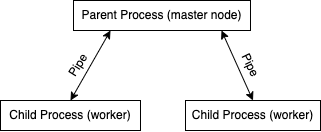

The diagram above was exported from draw.io. Its source (the exported page's mxGraphModel, read from the mxfile embedded in the PNG):
<mxGraphModel dx="989" dy="496" grid="1" gridSize="10" guides="1" tooltips="1" connect="1" arrows="1" fold="1" page="1" pageScale="1" pageWidth="850" pageHeight="1100" math="0" shadow="0">
  <root>
    <mxCell id="0" />
    <mxCell id="1" parent="0" />
    <mxCell id="YyXmuvh0e3vSTUspb_KA-1" value="Parent Process (master node)" style="rounded=0;whiteSpace=wrap;html=1;" vertex="1" parent="1">
      <mxGeometry x="313" y="180" width="177" height="30" as="geometry" />
    </mxCell>
    <mxCell id="YyXmuvh0e3vSTUspb_KA-2" value="Child Process (worker)" style="rounded=0;whiteSpace=wrap;html=1;" vertex="1" parent="1">
      <mxGeometry x="425" y="280" width="135" height="30" as="geometry" />
    </mxCell>
    <mxCell id="YyXmuvh0e3vSTUspb_KA-3" value="Child Process (worker)" style="rounded=0;whiteSpace=wrap;html=1;" vertex="1" parent="1">
      <mxGeometry x="240" y="280" width="140" height="30" as="geometry" />
    </mxCell>
    <mxCell id="YyXmuvh0e3vSTUspb_KA-6" value="" style="endArrow=classic;startArrow=classic;html=1;rounded=0;exitX=0.5;exitY=0;exitDx=0;exitDy=0;" edge="1" parent="1" source="YyXmuvh0e3vSTUspb_KA-3">
      <mxGeometry width="50" height="50" relative="1" as="geometry">
        <mxPoint x="300" y="260" as="sourcePoint" />
        <mxPoint x="350" y="210" as="targetPoint" />
      </mxGeometry>
    </mxCell>
    <mxCell id="YyXmuvh0e3vSTUspb_KA-7" value="" style="endArrow=classic;startArrow=classic;html=1;rounded=0;exitX=0.5;exitY=0;exitDx=0;exitDy=0;" edge="1" parent="1" source="YyXmuvh0e3vSTUspb_KA-2">
      <mxGeometry width="50" height="50" relative="1" as="geometry">
        <mxPoint x="390" y="280" as="sourcePoint" />
        <mxPoint x="461" y="210" as="targetPoint" />
      </mxGeometry>
    </mxCell>
    <mxCell id="YyXmuvh0e3vSTUspb_KA-8" value="Pipe" style="text;html=1;strokeColor=none;fillColor=none;align=center;verticalAlign=middle;whiteSpace=wrap;rounded=0;rotation=64;" vertex="1" parent="1">
      <mxGeometry x="460" y="230" width="60" height="30" as="geometry" />
    </mxCell>
    <mxCell id="YyXmuvh0e3vSTUspb_KA-12" value="Pipe" style="text;html=1;strokeColor=none;fillColor=none;align=center;verticalAlign=middle;whiteSpace=wrap;rounded=0;rotation=302;" vertex="1" parent="1">
      <mxGeometry x="288" y="230" width="60" height="30" as="geometry" />
    </mxCell>
  </root>
</mxGraphModel>